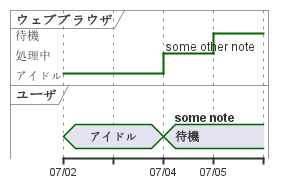

The diagram above was rendered by PlantUML. Its source (embedded in the PNG):
@startuml
robust "ウェブブラウザ" as WB
concise "ユーザ" as WU

@2019/07/02
WU is アイドル
WB is アイドル

@2019/07/04
WU is 待機 : some note
WB is 処理中 : some other note

@2019/07/05
WB is 待機
@enduml